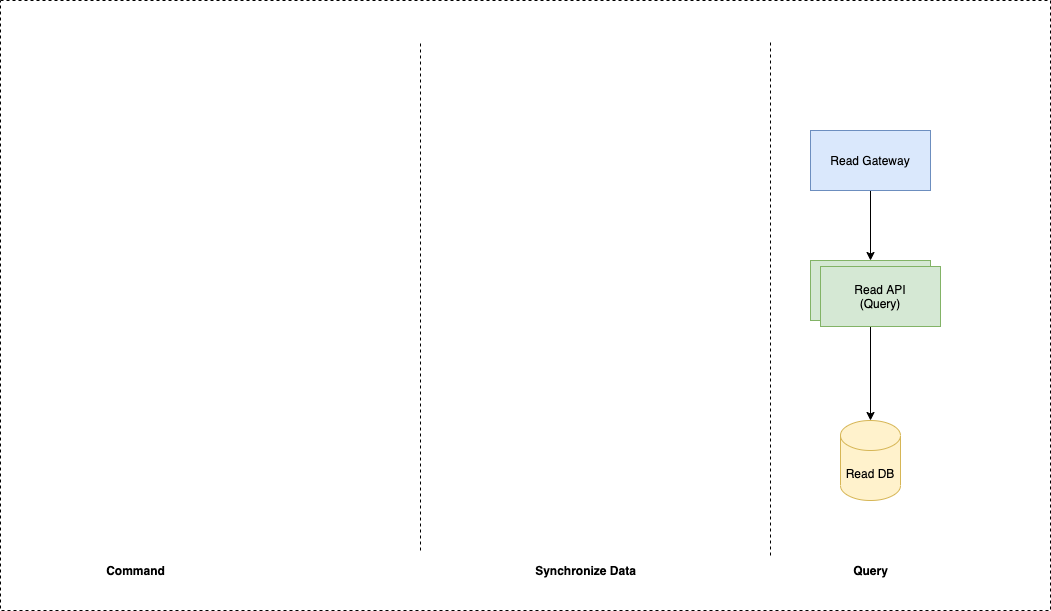

The diagram above was exported from draw.io. Its source (the exported page's mxGraphModel, read from the mxfile embedded in the PNG):
<mxGraphModel dx="1186" dy="614" grid="1" gridSize="10" guides="1" tooltips="1" connect="1" arrows="1" fold="1" page="1" pageScale="1" pageWidth="850" pageHeight="1100" math="0" shadow="0">
  <root>
    <mxCell id="IKS3ypY3K6pPwUCPGPD--0" />
    <mxCell id="IKS3ypY3K6pPwUCPGPD--1" parent="IKS3ypY3K6pPwUCPGPD--0" />
    <mxCell id="aB8kBeAG5I6xB4--5-Qz-0" value="" style="rounded=0;whiteSpace=wrap;html=1;dashed=1;" vertex="1" parent="IKS3ypY3K6pPwUCPGPD--1">
      <mxGeometry x="60" y="60" width="1050" height="610" as="geometry" />
    </mxCell>
    <mxCell id="aB8kBeAG5I6xB4--5-Qz-2" style="edgeStyle=orthogonalEdgeStyle;rounded=0;orthogonalLoop=1;jettySize=auto;html=1;entryX=0.5;entryY=0;entryDx=0;entryDy=0;" edge="1" parent="IKS3ypY3K6pPwUCPGPD--1" source="aB8kBeAG5I6xB4--5-Qz-3">
      <mxGeometry relative="1" as="geometry">
        <mxPoint x="930" y="320" as="targetPoint" />
      </mxGeometry>
    </mxCell>
    <mxCell id="aB8kBeAG5I6xB4--5-Qz-3" value="Read Gateway" style="rounded=0;whiteSpace=wrap;html=1;fillColor=#dae8fc;strokeColor=#6c8ebf;" vertex="1" parent="IKS3ypY3K6pPwUCPGPD--1">
      <mxGeometry x="870" y="190" width="120" height="60" as="geometry" />
    </mxCell>
    <mxCell id="aB8kBeAG5I6xB4--5-Qz-5" style="edgeStyle=orthogonalEdgeStyle;rounded=0;orthogonalLoop=1;jettySize=auto;html=1;entryX=0;entryY=0.5;entryDx=0;entryDy=0;exitX=0.5;exitY=1;exitDx=0;exitDy=0;" edge="1" parent="IKS3ypY3K6pPwUCPGPD--1" source="aB8kBeAG5I6xB4--5-Qz-17">
      <mxGeometry relative="1" as="geometry">
        <mxPoint x="200" y="340" as="sourcePoint" />
        <mxPoint x="300" y="350" as="targetPoint" />
      </mxGeometry>
    </mxCell>
    <mxCell id="aB8kBeAG5I6xB4--5-Qz-6" style="edgeStyle=orthogonalEdgeStyle;rounded=0;orthogonalLoop=1;jettySize=auto;html=1;exitX=0.5;exitY=1;exitDx=0;exitDy=0;" edge="1" parent="IKS3ypY3K6pPwUCPGPD--1" source="aB8kBeAG5I6xB4--5-Qz-18" target="aB8kBeAG5I6xB4--5-Qz-12">
      <mxGeometry relative="1" as="geometry">
        <mxPoint x="920" y="300" as="sourcePoint" />
      </mxGeometry>
    </mxCell>
    <mxCell id="aB8kBeAG5I6xB4--5-Qz-9" style="edgeStyle=orthogonalEdgeStyle;rounded=0;orthogonalLoop=1;jettySize=auto;html=1;entryX=0;entryY=0.5;entryDx=0;entryDy=0;" edge="1" parent="IKS3ypY3K6pPwUCPGPD--1" source="aB8kBeAG5I6xB4--5-Qz-10">
      <mxGeometry relative="1" as="geometry">
        <mxPoint x="670" y="350" as="targetPoint" />
      </mxGeometry>
    </mxCell>
    <mxCell id="aB8kBeAG5I6xB4--5-Qz-12" value="Read DB" style="shape=cylinder3;whiteSpace=wrap;html=1;boundedLbl=1;backgroundOutline=1;size=15;fillColor=#fff2cc;strokeColor=#d6b656;" vertex="1" parent="IKS3ypY3K6pPwUCPGPD--1">
      <mxGeometry x="900" y="480" width="60" height="80" as="geometry" />
    </mxCell>
    <mxCell id="aB8kBeAG5I6xB4--5-Qz-13" style="edgeStyle=orthogonalEdgeStyle;rounded=0;orthogonalLoop=1;jettySize=auto;html=1;entryX=0;entryY=0.5;entryDx=0;entryDy=0;entryPerimeter=0;" edge="1" parent="IKS3ypY3K6pPwUCPGPD--1" source="aB8kBeAG5I6xB4--5-Qz-14">
      <mxGeometry relative="1" as="geometry">
        <mxPoint x="530" y="350" as="targetPoint" />
      </mxGeometry>
    </mxCell>
    <mxCell id="aB8kBeAG5I6xB4--5-Qz-18" value="Read API&lt;br&gt;(Query)" style="rounded=0;whiteSpace=wrap;html=1;fillColor=#d5e8d4;strokeColor=#82b366;" vertex="1" parent="IKS3ypY3K6pPwUCPGPD--1">
      <mxGeometry x="870" y="320" width="120" height="60" as="geometry" />
    </mxCell>
    <mxCell id="aB8kBeAG5I6xB4--5-Qz-20" value="Read API&lt;br&gt;(Query)" style="rounded=0;whiteSpace=wrap;html=1;fillColor=#d5e8d4;strokeColor=#82b366;" vertex="1" parent="IKS3ypY3K6pPwUCPGPD--1">
      <mxGeometry x="880" y="326" width="120" height="60" as="geometry" />
    </mxCell>
    <mxCell id="aB8kBeAG5I6xB4--5-Qz-21" style="edgeStyle=orthogonalEdgeStyle;rounded=0;orthogonalLoop=1;jettySize=auto;html=1;entryX=0.5;entryY=0;entryDx=0;entryDy=0;" edge="1" parent="IKS3ypY3K6pPwUCPGPD--1" source="aB8kBeAG5I6xB4--5-Qz-22">
      <mxGeometry relative="1" as="geometry">
        <mxPoint x="730" y="420" as="targetPoint" />
      </mxGeometry>
    </mxCell>
    <mxCell id="aB8kBeAG5I6xB4--5-Qz-24" value="" style="endArrow=none;dashed=1;html=1;" edge="1" parent="IKS3ypY3K6pPwUCPGPD--1">
      <mxGeometry width="50" height="50" relative="1" as="geometry">
        <mxPoint x="480" y="610" as="sourcePoint" />
        <mxPoint x="480" y="100" as="targetPoint" />
      </mxGeometry>
    </mxCell>
    <mxCell id="aB8kBeAG5I6xB4--5-Qz-25" value="" style="endArrow=none;dashed=1;html=1;" edge="1" parent="IKS3ypY3K6pPwUCPGPD--1">
      <mxGeometry width="50" height="50" relative="1" as="geometry">
        <mxPoint x="830" y="615" as="sourcePoint" />
        <mxPoint x="830" y="100" as="targetPoint" />
      </mxGeometry>
    </mxCell>
    <mxCell id="aB8kBeAG5I6xB4--5-Qz-26" value="Command" style="text;html=1;align=center;verticalAlign=middle;resizable=0;points=[];autosize=1;fontStyle=1" vertex="1" parent="IKS3ypY3K6pPwUCPGPD--1">
      <mxGeometry x="160" y="620" width="70" height="20" as="geometry" />
    </mxCell>
    <mxCell id="aB8kBeAG5I6xB4--5-Qz-27" value="Query" style="text;html=1;align=center;verticalAlign=middle;resizable=0;points=[];autosize=1;fontStyle=1" vertex="1" parent="IKS3ypY3K6pPwUCPGPD--1">
      <mxGeometry x="905" y="620" width="50" height="20" as="geometry" />
    </mxCell>
    <mxCell id="aB8kBeAG5I6xB4--5-Qz-28" value="Synchronize Data" style="text;html=1;align=center;verticalAlign=middle;resizable=0;points=[];autosize=1;fontStyle=1" vertex="1" parent="IKS3ypY3K6pPwUCPGPD--1">
      <mxGeometry x="585" y="620" width="120" height="20" as="geometry" />
    </mxCell>
  </root>
</mxGraphModel>